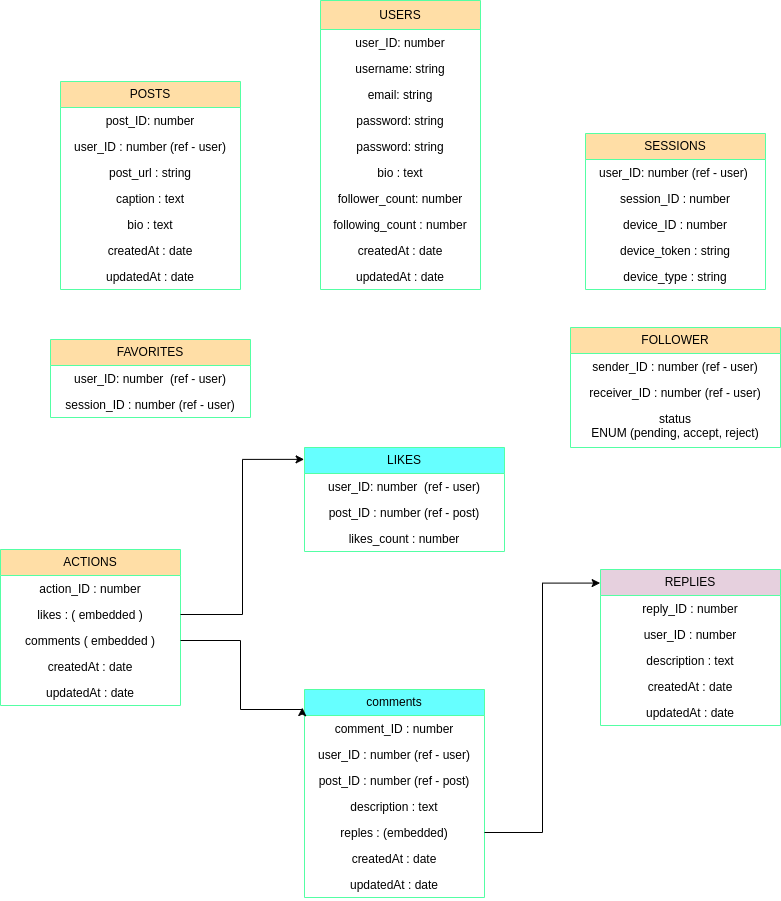

The diagram above was exported from draw.io. Its source (the exported page's mxGraphModel, read from the mxfile embedded in the PNG):
<mxGraphModel dx="1644" dy="1908" grid="1" gridSize="10" guides="1" tooltips="1" connect="1" arrows="1" fold="1" page="1" pageScale="1" pageWidth="827" pageHeight="1169" math="0" shadow="0">
  <root>
    <mxCell id="0" />
    <mxCell id="1" parent="0" />
    <mxCell id="Tq79ivFrh_bZweuspH7q-1" value="USERS" style="swimlane;fontStyle=0;childLayout=stackLayout;horizontal=1;startSize=29;fillColor=#FFDEA6;horizontalStack=0;resizeParent=1;resizeParentMax=0;resizeLast=0;collapsible=1;marginBottom=0;whiteSpace=wrap;html=1;strokeColor=#54FFA4;" parent="1" vertex="1">
      <mxGeometry x="340" y="-1169" width="160" height="289" as="geometry" />
    </mxCell>
    <mxCell id="Tq79ivFrh_bZweuspH7q-3" value="user_ID: number" style="text;strokeColor=none;fillColor=none;align=center;verticalAlign=top;spacingLeft=4;spacingRight=4;overflow=hidden;rotatable=0;points=[[0,0.5],[1,0.5]];portConstraint=eastwest;whiteSpace=wrap;html=1;" parent="Tq79ivFrh_bZweuspH7q-1" vertex="1">
      <mxGeometry y="29" width="160" height="26" as="geometry" />
    </mxCell>
    <mxCell id="Tq79ivFrh_bZweuspH7q-4" value="username: string" style="text;strokeColor=none;fillColor=none;align=center;verticalAlign=top;spacingLeft=4;spacingRight=4;overflow=hidden;rotatable=0;points=[[0,0.5],[1,0.5]];portConstraint=eastwest;whiteSpace=wrap;html=1;" parent="Tq79ivFrh_bZweuspH7q-1" vertex="1">
      <mxGeometry y="55" width="160" height="26" as="geometry" />
    </mxCell>
    <mxCell id="Tq79ivFrh_bZweuspH7q-5" value="&lt;div style=&quot;&quot;&gt;&lt;span style=&quot;background-color: initial;&quot;&gt;email: string&lt;/span&gt;&lt;/div&gt;" style="text;strokeColor=none;fillColor=none;align=center;verticalAlign=top;spacingLeft=4;spacingRight=4;overflow=hidden;rotatable=0;points=[[0,0.5],[1,0.5]];portConstraint=eastwest;whiteSpace=wrap;html=1;" parent="Tq79ivFrh_bZweuspH7q-1" vertex="1">
      <mxGeometry y="81" width="160" height="26" as="geometry" />
    </mxCell>
    <mxCell id="Tq79ivFrh_bZweuspH7q-6" value="password: string" style="text;strokeColor=none;fillColor=none;align=center;verticalAlign=top;spacingLeft=4;spacingRight=4;overflow=hidden;rotatable=0;points=[[0,0.5],[1,0.5]];portConstraint=eastwest;whiteSpace=wrap;html=1;" parent="Tq79ivFrh_bZweuspH7q-1" vertex="1">
      <mxGeometry y="107" width="160" height="26" as="geometry" />
    </mxCell>
    <mxCell id="Tq79ivFrh_bZweuspH7q-56" value="password: string" style="text;strokeColor=none;fillColor=none;align=center;verticalAlign=top;spacingLeft=4;spacingRight=4;overflow=hidden;rotatable=0;points=[[0,0.5],[1,0.5]];portConstraint=eastwest;whiteSpace=wrap;html=1;" parent="Tq79ivFrh_bZweuspH7q-1" vertex="1">
      <mxGeometry y="133" width="160" height="26" as="geometry" />
    </mxCell>
    <mxCell id="Tq79ivFrh_bZweuspH7q-7" value="bio : text" style="text;strokeColor=none;fillColor=none;align=center;verticalAlign=top;spacingLeft=4;spacingRight=4;overflow=hidden;rotatable=0;points=[[0,0.5],[1,0.5]];portConstraint=eastwest;whiteSpace=wrap;html=1;" parent="Tq79ivFrh_bZweuspH7q-1" vertex="1">
      <mxGeometry y="159" width="160" height="26" as="geometry" />
    </mxCell>
    <mxCell id="Tq79ivFrh_bZweuspH7q-8" value="follower_count: number" style="text;strokeColor=none;fillColor=none;align=center;verticalAlign=top;spacingLeft=4;spacingRight=4;overflow=hidden;rotatable=0;points=[[0,0.5],[1,0.5]];portConstraint=eastwest;whiteSpace=wrap;html=1;" parent="Tq79ivFrh_bZweuspH7q-1" vertex="1">
      <mxGeometry y="185" width="160" height="26" as="geometry" />
    </mxCell>
    <mxCell id="Tq79ivFrh_bZweuspH7q-9" value="following_count : number" style="text;strokeColor=none;fillColor=none;align=center;verticalAlign=top;spacingLeft=4;spacingRight=4;overflow=hidden;rotatable=0;points=[[0,0.5],[1,0.5]];portConstraint=eastwest;whiteSpace=wrap;html=1;" parent="Tq79ivFrh_bZweuspH7q-1" vertex="1">
      <mxGeometry y="211" width="160" height="26" as="geometry" />
    </mxCell>
    <mxCell id="Tq79ivFrh_bZweuspH7q-10" value="createdAt : date" style="text;strokeColor=none;fillColor=none;align=center;verticalAlign=top;spacingLeft=4;spacingRight=4;overflow=hidden;rotatable=0;points=[[0,0.5],[1,0.5]];portConstraint=eastwest;whiteSpace=wrap;html=1;" parent="Tq79ivFrh_bZweuspH7q-1" vertex="1">
      <mxGeometry y="237" width="160" height="26" as="geometry" />
    </mxCell>
    <mxCell id="Tq79ivFrh_bZweuspH7q-11" value="updatedAt : date" style="text;strokeColor=none;fillColor=none;align=center;verticalAlign=top;spacingLeft=4;spacingRight=4;overflow=hidden;rotatable=0;points=[[0,0.5],[1,0.5]];portConstraint=eastwest;whiteSpace=wrap;html=1;" parent="Tq79ivFrh_bZweuspH7q-1" vertex="1">
      <mxGeometry y="263" width="160" height="26" as="geometry" />
    </mxCell>
    <mxCell id="Tq79ivFrh_bZweuspH7q-12" value="POSTS" style="swimlane;fontStyle=0;childLayout=stackLayout;horizontal=1;startSize=26;fillColor=#FFDEA6;horizontalStack=0;resizeParent=1;resizeParentMax=0;resizeLast=0;collapsible=1;marginBottom=0;whiteSpace=wrap;html=1;strokeColor=#54FFA4;" parent="1" vertex="1">
      <mxGeometry x="80" y="-1088" width="180" height="208" as="geometry" />
    </mxCell>
    <mxCell id="Tq79ivFrh_bZweuspH7q-13" value="post_ID: number" style="text;strokeColor=none;fillColor=none;align=center;verticalAlign=top;spacingLeft=4;spacingRight=4;overflow=hidden;rotatable=0;points=[[0,0.5],[1,0.5]];portConstraint=eastwest;whiteSpace=wrap;html=1;" parent="Tq79ivFrh_bZweuspH7q-12" vertex="1">
      <mxGeometry y="26" width="180" height="26" as="geometry" />
    </mxCell>
    <mxCell id="Tq79ivFrh_bZweuspH7q-14" value="user_ID : number (ref - user)" style="text;strokeColor=none;fillColor=none;align=center;verticalAlign=top;spacingLeft=4;spacingRight=4;overflow=hidden;rotatable=0;points=[[0,0.5],[1,0.5]];portConstraint=eastwest;whiteSpace=wrap;html=1;" parent="Tq79ivFrh_bZweuspH7q-12" vertex="1">
      <mxGeometry y="52" width="180" height="26" as="geometry" />
    </mxCell>
    <mxCell id="Tq79ivFrh_bZweuspH7q-15" value="&lt;div style=&quot;&quot;&gt;post_url : string&lt;/div&gt;" style="text;strokeColor=none;fillColor=none;align=center;verticalAlign=top;spacingLeft=4;spacingRight=4;overflow=hidden;rotatable=0;points=[[0,0.5],[1,0.5]];portConstraint=eastwest;whiteSpace=wrap;html=1;" parent="Tq79ivFrh_bZweuspH7q-12" vertex="1">
      <mxGeometry y="78" width="180" height="26" as="geometry" />
    </mxCell>
    <mxCell id="Tq79ivFrh_bZweuspH7q-16" value="caption : text" style="text;strokeColor=none;fillColor=none;align=center;verticalAlign=top;spacingLeft=4;spacingRight=4;overflow=hidden;rotatable=0;points=[[0,0.5],[1,0.5]];portConstraint=eastwest;whiteSpace=wrap;html=1;" parent="Tq79ivFrh_bZweuspH7q-12" vertex="1">
      <mxGeometry y="104" width="180" height="26" as="geometry" />
    </mxCell>
    <mxCell id="Tq79ivFrh_bZweuspH7q-17" value="bio : text" style="text;strokeColor=none;fillColor=none;align=center;verticalAlign=top;spacingLeft=4;spacingRight=4;overflow=hidden;rotatable=0;points=[[0,0.5],[1,0.5]];portConstraint=eastwest;whiteSpace=wrap;html=1;" parent="Tq79ivFrh_bZweuspH7q-12" vertex="1">
      <mxGeometry y="130" width="180" height="26" as="geometry" />
    </mxCell>
    <mxCell id="Tq79ivFrh_bZweuspH7q-20" value="createdAt : date" style="text;strokeColor=none;fillColor=none;align=center;verticalAlign=top;spacingLeft=4;spacingRight=4;overflow=hidden;rotatable=0;points=[[0,0.5],[1,0.5]];portConstraint=eastwest;whiteSpace=wrap;html=1;" parent="Tq79ivFrh_bZweuspH7q-12" vertex="1">
      <mxGeometry y="156" width="180" height="26" as="geometry" />
    </mxCell>
    <mxCell id="Tq79ivFrh_bZweuspH7q-21" value="updatedAt : date" style="text;strokeColor=none;fillColor=none;align=center;verticalAlign=top;spacingLeft=4;spacingRight=4;overflow=hidden;rotatable=0;points=[[0,0.5],[1,0.5]];portConstraint=eastwest;whiteSpace=wrap;html=1;" parent="Tq79ivFrh_bZweuspH7q-12" vertex="1">
      <mxGeometry y="182" width="180" height="26" as="geometry" />
    </mxCell>
    <mxCell id="Tq79ivFrh_bZweuspH7q-22" value="SESSIONS" style="swimlane;fontStyle=0;childLayout=stackLayout;horizontal=1;startSize=26;fillColor=#FFDEA6;horizontalStack=0;resizeParent=1;resizeParentMax=0;resizeLast=0;collapsible=1;marginBottom=0;whiteSpace=wrap;html=1;strokeColor=#54FFA4;" parent="1" vertex="1">
      <mxGeometry x="605" y="-1036" width="180" height="156" as="geometry" />
    </mxCell>
    <mxCell id="Tq79ivFrh_bZweuspH7q-23" value="user_ID: number (ref - user)&amp;nbsp;" style="text;strokeColor=none;fillColor=none;align=center;verticalAlign=top;spacingLeft=4;spacingRight=4;overflow=hidden;rotatable=0;points=[[0,0.5],[1,0.5]];portConstraint=eastwest;whiteSpace=wrap;html=1;" parent="Tq79ivFrh_bZweuspH7q-22" vertex="1">
      <mxGeometry y="26" width="180" height="26" as="geometry" />
    </mxCell>
    <mxCell id="Tq79ivFrh_bZweuspH7q-24" value="session_ID : number" style="text;strokeColor=none;fillColor=none;align=center;verticalAlign=top;spacingLeft=4;spacingRight=4;overflow=hidden;rotatable=0;points=[[0,0.5],[1,0.5]];portConstraint=eastwest;whiteSpace=wrap;html=1;" parent="Tq79ivFrh_bZweuspH7q-22" vertex="1">
      <mxGeometry y="52" width="180" height="26" as="geometry" />
    </mxCell>
    <mxCell id="Tq79ivFrh_bZweuspH7q-25" value="&lt;div style=&quot;&quot;&gt;device_ID : number&lt;/div&gt;" style="text;strokeColor=none;fillColor=none;align=center;verticalAlign=top;spacingLeft=4;spacingRight=4;overflow=hidden;rotatable=0;points=[[0,0.5],[1,0.5]];portConstraint=eastwest;whiteSpace=wrap;html=1;" parent="Tq79ivFrh_bZweuspH7q-22" vertex="1">
      <mxGeometry y="78" width="180" height="26" as="geometry" />
    </mxCell>
    <mxCell id="Tq79ivFrh_bZweuspH7q-26" value="device_token : string" style="text;strokeColor=none;fillColor=none;align=center;verticalAlign=top;spacingLeft=4;spacingRight=4;overflow=hidden;rotatable=0;points=[[0,0.5],[1,0.5]];portConstraint=eastwest;whiteSpace=wrap;html=1;" parent="Tq79ivFrh_bZweuspH7q-22" vertex="1">
      <mxGeometry y="104" width="180" height="26" as="geometry" />
    </mxCell>
    <mxCell id="Tq79ivFrh_bZweuspH7q-27" value="device_type : string" style="text;strokeColor=none;fillColor=none;align=center;verticalAlign=top;spacingLeft=4;spacingRight=4;overflow=hidden;rotatable=0;points=[[0,0.5],[1,0.5]];portConstraint=eastwest;whiteSpace=wrap;html=1;" parent="Tq79ivFrh_bZweuspH7q-22" vertex="1">
      <mxGeometry y="130" width="180" height="26" as="geometry" />
    </mxCell>
    <mxCell id="Tq79ivFrh_bZweuspH7q-30" value="FOLLOWER" style="swimlane;fontStyle=0;childLayout=stackLayout;horizontal=1;startSize=26;fillColor=#FFDEA6;horizontalStack=0;resizeParent=1;resizeParentMax=0;resizeLast=0;collapsible=1;marginBottom=0;whiteSpace=wrap;html=1;strokeColor=#54FFA4;" parent="1" vertex="1">
      <mxGeometry x="590" y="-842" width="210" height="120" as="geometry" />
    </mxCell>
    <mxCell id="Tq79ivFrh_bZweuspH7q-31" value="sender_ID : number (ref - user)" style="text;strokeColor=none;fillColor=none;align=center;verticalAlign=top;spacingLeft=4;spacingRight=4;overflow=hidden;rotatable=0;points=[[0,0.5],[1,0.5]];portConstraint=eastwest;whiteSpace=wrap;html=1;" parent="Tq79ivFrh_bZweuspH7q-30" vertex="1">
      <mxGeometry y="26" width="210" height="26" as="geometry" />
    </mxCell>
    <mxCell id="Tq79ivFrh_bZweuspH7q-32" value="receiver_ID : number (ref - user)" style="text;strokeColor=none;fillColor=none;align=center;verticalAlign=top;spacingLeft=4;spacingRight=4;overflow=hidden;rotatable=0;points=[[0,0.5],[1,0.5]];portConstraint=eastwest;whiteSpace=wrap;html=1;" parent="Tq79ivFrh_bZweuspH7q-30" vertex="1">
      <mxGeometry y="52" width="210" height="26" as="geometry" />
    </mxCell>
    <mxCell id="Tq79ivFrh_bZweuspH7q-33" value="&lt;div style=&quot;&quot;&gt;status&lt;/div&gt;&lt;div style=&quot;&quot;&gt;ENUM (pending, accept, reject)&lt;/div&gt;" style="text;strokeColor=none;fillColor=none;align=center;verticalAlign=top;spacingLeft=4;spacingRight=4;overflow=hidden;rotatable=0;points=[[0,0.5],[1,0.5]];portConstraint=eastwest;whiteSpace=wrap;html=1;" parent="Tq79ivFrh_bZweuspH7q-30" vertex="1">
      <mxGeometry y="78" width="210" height="42" as="geometry" />
    </mxCell>
    <mxCell id="Tq79ivFrh_bZweuspH7q-36" value="FAVORITES" style="swimlane;fontStyle=0;childLayout=stackLayout;horizontal=1;startSize=26;fillColor=#FFDEA6;horizontalStack=0;resizeParent=1;resizeParentMax=0;resizeLast=0;collapsible=1;marginBottom=0;whiteSpace=wrap;html=1;strokeColor=#54FFA4;" parent="1" vertex="1">
      <mxGeometry x="70" y="-830" width="200" height="78" as="geometry" />
    </mxCell>
    <mxCell id="Tq79ivFrh_bZweuspH7q-37" value="user_ID: number&amp;nbsp; (ref - user)" style="text;strokeColor=none;fillColor=none;align=center;verticalAlign=top;spacingLeft=4;spacingRight=4;overflow=hidden;rotatable=0;points=[[0,0.5],[1,0.5]];portConstraint=eastwest;whiteSpace=wrap;html=1;" parent="Tq79ivFrh_bZweuspH7q-36" vertex="1">
      <mxGeometry y="26" width="200" height="26" as="geometry" />
    </mxCell>
    <mxCell id="Tq79ivFrh_bZweuspH7q-38" value="session_ID : number (ref - user)" style="text;strokeColor=none;fillColor=none;align=center;verticalAlign=top;spacingLeft=4;spacingRight=4;overflow=hidden;rotatable=0;points=[[0,0.5],[1,0.5]];portConstraint=eastwest;whiteSpace=wrap;html=1;" parent="Tq79ivFrh_bZweuspH7q-36" vertex="1">
      <mxGeometry y="52" width="200" height="26" as="geometry" />
    </mxCell>
    <mxCell id="Tq79ivFrh_bZweuspH7q-42" value="ACTIONS" style="swimlane;fontStyle=0;childLayout=stackLayout;horizontal=1;startSize=26;fillColor=#FFDEA6;horizontalStack=0;resizeParent=1;resizeParentMax=0;resizeLast=0;collapsible=1;marginBottom=0;whiteSpace=wrap;html=1;strokeColor=#54FFA4;" parent="1" vertex="1">
      <mxGeometry x="20" y="-620" width="180" height="156" as="geometry" />
    </mxCell>
    <mxCell id="Tq79ivFrh_bZweuspH7q-43" value="action_ID : number" style="text;strokeColor=none;fillColor=none;align=center;verticalAlign=top;spacingLeft=4;spacingRight=4;overflow=hidden;rotatable=0;points=[[0,0.5],[1,0.5]];portConstraint=eastwest;whiteSpace=wrap;html=1;" parent="Tq79ivFrh_bZweuspH7q-42" vertex="1">
      <mxGeometry y="26" width="180" height="26" as="geometry" />
    </mxCell>
    <mxCell id="Tq79ivFrh_bZweuspH7q-44" value="likes : ( embedded )" style="text;strokeColor=none;fillColor=none;align=center;verticalAlign=top;spacingLeft=4;spacingRight=4;overflow=hidden;rotatable=0;points=[[0,0.5],[1,0.5]];portConstraint=eastwest;whiteSpace=wrap;html=1;" parent="Tq79ivFrh_bZweuspH7q-42" vertex="1">
      <mxGeometry y="52" width="180" height="26" as="geometry" />
    </mxCell>
    <mxCell id="Tq79ivFrh_bZweuspH7q-45" value="&lt;div style=&quot;&quot;&gt;comments ( embedded )&lt;/div&gt;" style="text;strokeColor=none;fillColor=none;align=center;verticalAlign=top;spacingLeft=4;spacingRight=4;overflow=hidden;rotatable=0;points=[[0,0.5],[1,0.5]];portConstraint=eastwest;whiteSpace=wrap;html=1;" parent="Tq79ivFrh_bZweuspH7q-42" vertex="1">
      <mxGeometry y="78" width="180" height="26" as="geometry" />
    </mxCell>
    <mxCell id="Tq79ivFrh_bZweuspH7q-46" value="createdAt : date" style="text;strokeColor=none;fillColor=none;align=center;verticalAlign=top;spacingLeft=4;spacingRight=4;overflow=hidden;rotatable=0;points=[[0,0.5],[1,0.5]];portConstraint=eastwest;whiteSpace=wrap;html=1;" parent="Tq79ivFrh_bZweuspH7q-42" vertex="1">
      <mxGeometry y="104" width="180" height="26" as="geometry" />
    </mxCell>
    <mxCell id="Tq79ivFrh_bZweuspH7q-47" value="updatedAt : date" style="text;strokeColor=none;fillColor=none;align=center;verticalAlign=top;spacingLeft=4;spacingRight=4;overflow=hidden;rotatable=0;points=[[0,0.5],[1,0.5]];portConstraint=eastwest;whiteSpace=wrap;html=1;" parent="Tq79ivFrh_bZweuspH7q-42" vertex="1">
      <mxGeometry y="130" width="180" height="26" as="geometry" />
    </mxCell>
    <mxCell id="Tq79ivFrh_bZweuspH7q-48" value="LIKES" style="swimlane;fontStyle=0;childLayout=stackLayout;horizontal=1;startSize=26;fillColor=#66FFFF;horizontalStack=0;resizeParent=1;resizeParentMax=0;resizeLast=0;collapsible=1;marginBottom=0;whiteSpace=wrap;html=1;strokeColor=#54FFA4;" parent="1" vertex="1">
      <mxGeometry x="324" y="-722" width="200" height="104" as="geometry" />
    </mxCell>
    <mxCell id="Tq79ivFrh_bZweuspH7q-49" value="user_ID: number&amp;nbsp; (ref - user)" style="text;strokeColor=none;fillColor=none;align=center;verticalAlign=top;spacingLeft=4;spacingRight=4;overflow=hidden;rotatable=0;points=[[0,0.5],[1,0.5]];portConstraint=eastwest;whiteSpace=wrap;html=1;" parent="Tq79ivFrh_bZweuspH7q-48" vertex="1">
      <mxGeometry y="26" width="200" height="26" as="geometry" />
    </mxCell>
    <mxCell id="Tq79ivFrh_bZweuspH7q-50" value="post_ID : number (ref - post)" style="text;strokeColor=none;fillColor=none;align=center;verticalAlign=top;spacingLeft=4;spacingRight=4;overflow=hidden;rotatable=0;points=[[0,0.5],[1,0.5]];portConstraint=eastwest;whiteSpace=wrap;html=1;" parent="Tq79ivFrh_bZweuspH7q-48" vertex="1">
      <mxGeometry y="52" width="200" height="26" as="geometry" />
    </mxCell>
    <mxCell id="Tq79ivFrh_bZweuspH7q-51" value="likes_count : number" style="text;strokeColor=none;fillColor=none;align=center;verticalAlign=top;spacingLeft=4;spacingRight=4;overflow=hidden;rotatable=0;points=[[0,0.5],[1,0.5]];portConstraint=eastwest;whiteSpace=wrap;html=1;" parent="Tq79ivFrh_bZweuspH7q-48" vertex="1">
      <mxGeometry y="78" width="200" height="26" as="geometry" />
    </mxCell>
    <mxCell id="Tq79ivFrh_bZweuspH7q-57" value="comments" style="swimlane;fontStyle=0;childLayout=stackLayout;horizontal=1;startSize=26;fillColor=#66FFFF;horizontalStack=0;resizeParent=1;resizeParentMax=0;resizeLast=0;collapsible=1;marginBottom=0;whiteSpace=wrap;html=1;strokeColor=#54FFA4;" parent="1" vertex="1">
      <mxGeometry x="324" y="-480" width="180" height="208" as="geometry" />
    </mxCell>
    <mxCell id="Tq79ivFrh_bZweuspH7q-58" value="comment_ID : number" style="text;strokeColor=none;fillColor=none;align=center;verticalAlign=top;spacingLeft=4;spacingRight=4;overflow=hidden;rotatable=0;points=[[0,0.5],[1,0.5]];portConstraint=eastwest;whiteSpace=wrap;html=1;" parent="Tq79ivFrh_bZweuspH7q-57" vertex="1">
      <mxGeometry y="26" width="180" height="26" as="geometry" />
    </mxCell>
    <mxCell id="Tq79ivFrh_bZweuspH7q-59" value="user_ID : number (ref - user)" style="text;strokeColor=none;fillColor=none;align=center;verticalAlign=top;spacingLeft=4;spacingRight=4;overflow=hidden;rotatable=0;points=[[0,0.5],[1,0.5]];portConstraint=eastwest;whiteSpace=wrap;html=1;" parent="Tq79ivFrh_bZweuspH7q-57" vertex="1">
      <mxGeometry y="52" width="180" height="26" as="geometry" />
    </mxCell>
    <mxCell id="Tq79ivFrh_bZweuspH7q-60" value="&lt;div style=&quot;&quot;&gt;post_ID : number (ref - post)&lt;/div&gt;" style="text;strokeColor=none;fillColor=none;align=center;verticalAlign=top;spacingLeft=4;spacingRight=4;overflow=hidden;rotatable=0;points=[[0,0.5],[1,0.5]];portConstraint=eastwest;whiteSpace=wrap;html=1;" parent="Tq79ivFrh_bZweuspH7q-57" vertex="1">
      <mxGeometry y="78" width="180" height="26" as="geometry" />
    </mxCell>
    <mxCell id="Tq79ivFrh_bZweuspH7q-61" value="description : text" style="text;strokeColor=none;fillColor=none;align=center;verticalAlign=top;spacingLeft=4;spacingRight=4;overflow=hidden;rotatable=0;points=[[0,0.5],[1,0.5]];portConstraint=eastwest;whiteSpace=wrap;html=1;" parent="Tq79ivFrh_bZweuspH7q-57" vertex="1">
      <mxGeometry y="104" width="180" height="26" as="geometry" />
    </mxCell>
    <mxCell id="Tq79ivFrh_bZweuspH7q-62" value="reples : (embedded)" style="text;strokeColor=none;fillColor=none;align=center;verticalAlign=top;spacingLeft=4;spacingRight=4;overflow=hidden;rotatable=0;points=[[0,0.5],[1,0.5]];portConstraint=eastwest;whiteSpace=wrap;html=1;" parent="Tq79ivFrh_bZweuspH7q-57" vertex="1">
      <mxGeometry y="130" width="180" height="26" as="geometry" />
    </mxCell>
    <mxCell id="Tq79ivFrh_bZweuspH7q-63" value="createdAt : date" style="text;strokeColor=none;fillColor=none;align=center;verticalAlign=top;spacingLeft=4;spacingRight=4;overflow=hidden;rotatable=0;points=[[0,0.5],[1,0.5]];portConstraint=eastwest;whiteSpace=wrap;html=1;" parent="Tq79ivFrh_bZweuspH7q-57" vertex="1">
      <mxGeometry y="156" width="180" height="26" as="geometry" />
    </mxCell>
    <mxCell id="Tq79ivFrh_bZweuspH7q-64" value="updatedAt : date" style="text;strokeColor=none;fillColor=none;align=center;verticalAlign=top;spacingLeft=4;spacingRight=4;overflow=hidden;rotatable=0;points=[[0,0.5],[1,0.5]];portConstraint=eastwest;whiteSpace=wrap;html=1;" parent="Tq79ivFrh_bZweuspH7q-57" vertex="1">
      <mxGeometry y="182" width="180" height="26" as="geometry" />
    </mxCell>
    <mxCell id="Tq79ivFrh_bZweuspH7q-65" value="REPLIES" style="swimlane;fontStyle=0;childLayout=stackLayout;horizontal=1;startSize=26;fillColor=#E6D0DE;horizontalStack=0;resizeParent=1;resizeParentMax=0;resizeLast=0;collapsible=1;marginBottom=0;whiteSpace=wrap;html=1;strokeColor=#54FFA4;" parent="1" vertex="1">
      <mxGeometry x="620" y="-600" width="180" height="156" as="geometry" />
    </mxCell>
    <mxCell id="Tq79ivFrh_bZweuspH7q-66" value="reply_ID : number" style="text;strokeColor=none;fillColor=none;align=center;verticalAlign=top;spacingLeft=4;spacingRight=4;overflow=hidden;rotatable=0;points=[[0,0.5],[1,0.5]];portConstraint=eastwest;whiteSpace=wrap;html=1;" parent="Tq79ivFrh_bZweuspH7q-65" vertex="1">
      <mxGeometry y="26" width="180" height="26" as="geometry" />
    </mxCell>
    <mxCell id="Tq79ivFrh_bZweuspH7q-67" value="user_ID : number" style="text;strokeColor=none;fillColor=none;align=center;verticalAlign=top;spacingLeft=4;spacingRight=4;overflow=hidden;rotatable=0;points=[[0,0.5],[1,0.5]];portConstraint=eastwest;whiteSpace=wrap;html=1;" parent="Tq79ivFrh_bZweuspH7q-65" vertex="1">
      <mxGeometry y="52" width="180" height="26" as="geometry" />
    </mxCell>
    <mxCell id="Tq79ivFrh_bZweuspH7q-68" value="&lt;div style=&quot;&quot;&gt;description : text&lt;/div&gt;" style="text;strokeColor=none;fillColor=none;align=center;verticalAlign=top;spacingLeft=4;spacingRight=4;overflow=hidden;rotatable=0;points=[[0,0.5],[1,0.5]];portConstraint=eastwest;whiteSpace=wrap;html=1;" parent="Tq79ivFrh_bZweuspH7q-65" vertex="1">
      <mxGeometry y="78" width="180" height="26" as="geometry" />
    </mxCell>
    <mxCell id="Tq79ivFrh_bZweuspH7q-69" value="createdAt : date" style="text;strokeColor=none;fillColor=none;align=center;verticalAlign=top;spacingLeft=4;spacingRight=4;overflow=hidden;rotatable=0;points=[[0,0.5],[1,0.5]];portConstraint=eastwest;whiteSpace=wrap;html=1;" parent="Tq79ivFrh_bZweuspH7q-65" vertex="1">
      <mxGeometry y="104" width="180" height="26" as="geometry" />
    </mxCell>
    <mxCell id="Tq79ivFrh_bZweuspH7q-70" value="updatedAt : date" style="text;strokeColor=none;fillColor=none;align=center;verticalAlign=top;spacingLeft=4;spacingRight=4;overflow=hidden;rotatable=0;points=[[0,0.5],[1,0.5]];portConstraint=eastwest;whiteSpace=wrap;html=1;" parent="Tq79ivFrh_bZweuspH7q-65" vertex="1">
      <mxGeometry y="130" width="180" height="26" as="geometry" />
    </mxCell>
    <mxCell id="Tq79ivFrh_bZweuspH7q-71" style="edgeStyle=orthogonalEdgeStyle;rounded=0;orthogonalLoop=1;jettySize=auto;html=1;entryX=-0.002;entryY=0.114;entryDx=0;entryDy=0;entryPerimeter=0;" parent="1" source="Tq79ivFrh_bZweuspH7q-44" target="Tq79ivFrh_bZweuspH7q-48" edge="1">
      <mxGeometry relative="1" as="geometry" />
    </mxCell>
    <mxCell id="Tq79ivFrh_bZweuspH7q-72" style="edgeStyle=orthogonalEdgeStyle;rounded=0;orthogonalLoop=1;jettySize=auto;html=1;entryX=-0.012;entryY=0.087;entryDx=0;entryDy=0;entryPerimeter=0;" parent="1" source="Tq79ivFrh_bZweuspH7q-45" target="Tq79ivFrh_bZweuspH7q-57" edge="1">
      <mxGeometry relative="1" as="geometry">
        <Array as="points">
          <mxPoint x="260" y="-529" />
          <mxPoint x="260" y="-460" />
          <mxPoint x="322" y="-460" />
        </Array>
      </mxGeometry>
    </mxCell>
    <mxCell id="Tq79ivFrh_bZweuspH7q-76" style="edgeStyle=orthogonalEdgeStyle;rounded=0;orthogonalLoop=1;jettySize=auto;html=1;entryX=-0.002;entryY=0.087;entryDx=0;entryDy=0;entryPerimeter=0;" parent="1" source="Tq79ivFrh_bZweuspH7q-62" target="Tq79ivFrh_bZweuspH7q-65" edge="1">
      <mxGeometry relative="1" as="geometry">
        <mxPoint x="570" y="-580" as="targetPoint" />
      </mxGeometry>
    </mxCell>
  </root>
</mxGraphModel>